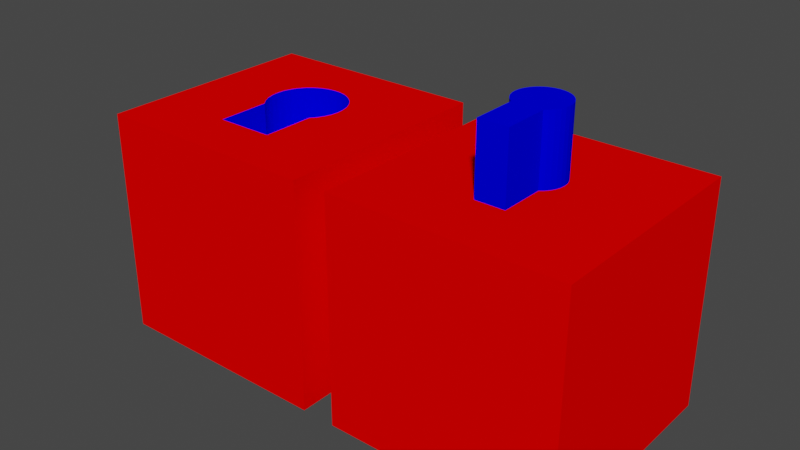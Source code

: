 # Source: Key_Caps_and_Bottles.blend  (saved by Blender 4.0.36; exported with 4.5.12 LTS)
import bpy
from mathutils import Matrix  # noqa: F401  (used for matrix-valued properties, if any)

bpy.ops.wm.read_factory_settings(use_empty=True)
scene = bpy.context.scene
scene.name = 'Scene'

# ---- collections
col_collection = bpy.data.collections.new('Collection'); scene.collection.children.link(col_collection)

# ---- materials (node trees are filled in below, after node groups)
mat_red = bpy.data.materials.new('Red')
mat_red.use_transparent_shadow = False
mat_blue = bpy.data.materials.new('Blue')
mat_blue.use_transparent_shadow = False

# ---- material node trees
mat_red.use_nodes = True; mat_red.node_tree.nodes.clear()
_N = mat_red.node_tree.nodes; _L = mat_red.node_tree.links
n0 = _N.new('ShaderNodeOutputMaterial'); n0.name = 'Material Output'; n0.location = (0, 0)
n1 = _N.new('ShaderNodeBsdfDiffuse'); n1.name = 'Diffuse BSDF'; n1.location = (0, 0)
n1.inputs[0].default_value = (1.0, 0.0, 0.0, 1.0)
_L.new(n1.outputs[0], n0.inputs[0])
n0.is_active_output = True
mat_blue.use_nodes = True; mat_blue.node_tree.nodes.clear()
_N = mat_blue.node_tree.nodes; _L = mat_blue.node_tree.links
n0 = _N.new('ShaderNodeOutputMaterial'); n0.name = 'Material Output'; n0.location = (0, 0)
n1 = _N.new('ShaderNodeBsdfDiffuse'); n1.name = 'Diffuse BSDF'; n1.location = (0, 0)
n1.inputs[0].default_value = (0.0, 0.0, 1.0, 1.0)
_L.new(n1.outputs[0], n0.inputs[0])
n0.is_active_output = True

# ---- world
world_world = bpy.data.worlds.new('World'); scene.world = world_world
world_world.use_nodes = True; world_world.node_tree.nodes.clear()
_N = world_world.node_tree.nodes; _L = world_world.node_tree.links
n0 = _N.new('ShaderNodeOutputWorld'); n0.name = 'World Output'; n0.location = (300, 300)
n1 = _N.new('ShaderNodeBackground'); n1.name = 'Background'; n1.location = (10, 300)
n1.inputs[0].default_value = (0.05088, 0.05088, 0.05088, 1.0)
_L.new(n1.outputs[0], n0.inputs[0])
n0.is_active_output = True
world_world.color = (0.05088, 0.05088, 0.05088)
world_world.use_sun_shadow = False
world_world.sun_shadow_jitter_overblur = 0.0

# ---- meshes
me_cube = bpy.data.meshes.new('Cube')
me_cube.from_pydata([(-0.038, -0.038, -0.038), (0.00969, -0.02035, 0.0114), (-0.038, -0.038, 0.038), (-0.01339, 0.006629, 0.0114), (-0.038, 0.038, -0.038), (-0.038, 0.038, 0.038), (0.038, -0.038, -0.038), (-0.00969, -0.02035, 0.0114), (0.038, -0.038, 0.038), (-0.01314, 0.009243, 0.0114), (0.038, 0.038, -0.038), (0.038, 0.038, 0.038), (-0.01238, 0.01176, 0.0114), (0.00969, 0.008909, 0.0114), (-0.00969, 0.008909, 0.0114), (-0.01114, 0.01407, 0.0114), (-0.009472, 0.0161, 0.0114), (-0.007442, 0.01777, 0.0114), (-0.005126, 0.019, 0.0114), (-0.002613, 0.01977, 0.0114), (-1.016e-09, 0.02002, 0.0114), (0.002613, 0.01977, 0.0114), (0.005126, 0.019, 0.0114), (0.007442, 0.01777, 0.0114), (0.009472, 0.0161, 0.0114), (0.01114, 0.01407, 0.0114), (0.01238, 0.01176, 0.0114), (0.01314, 0.009243, 0.0114), (0.01339, 0.006629, 0.0114), (0.01314, 0.004016, 0.0114), (0.01238, 0.001503, 0.0114), (0.01114, -0.0008125, 0.0114), (0.009472, -0.002842, 0.0114), (0.007442, -0.004508, 0.0114), (0.005126, -0.005746, 0.0114), (0.002613, -0.006508, 0.0114), (1.547e-10, -0.006766, 0.0114), (-0.002613, -0.006508, 0.0114), (-0.005126, -0.005746, 0.0114), (-0.007442, -0.004508, 0.0114), (-0.009472, -0.002842, 0.0114), (-0.01114, -0.0008126, 0.0114), (-0.01238, 0.001503, 0.0114), (-0.01314, 0.004016, 0.0114), (-0.00969, -0.002576, 0.0114), (0.00969, -0.002576, 0.0114), (0.00969, 0.008557, 0.0114), (-0.0006498, -0.006702, 0.0114), (0.009421, 0.008503, 0.0114), (0.0004401, -0.005056, 0.0114), (-0.01339, 0.006629, 0.038), (-0.01314, 0.004016, 0.038), (-0.01314, 0.009243, 0.038), (-0.01238, 0.01176, 0.038), (-0.00969, -0.002576, 0.038), (-0.01238, 0.001503, 0.038), (-0.01114, -0.0008126, 0.038), (-0.01114, 0.01407, 0.038), (-0.007442, 0.01777, 0.038), (-1.016e-09, 0.02002, 0.038), (-0.002613, 0.01977, 0.038), (-0.005126, 0.019, 0.038), (0.005126, 0.019, 0.038), (0.009472, 0.0161, 0.038), (0.01114, 0.01407, 0.038), (0.007442, 0.01777, 0.038), (0.002613, 0.01977, 0.038), (-0.009472, 0.0161, 0.038), (-0.00969, -0.02035, 0.038), (0.01114, -0.0008125, 0.038), (0.00969, -0.02035, 0.038), (0.00969, -0.002576, 0.038), (0.01238, 0.01176, 0.038), (0.01314, 0.004016, 0.038), (0.01339, 0.006629, 0.038), (0.01238, 0.001503, 0.038), (0.01314, 0.009243, 0.038)], [], [(0, 2, 5, 4), (4, 5, 11, 10), (10, 11, 8, 6), (6, 8, 2, 0), (4, 10, 6, 0), (54, 56, 55, 51, 50, 52, 53, 57, 67, 58, 61, 60, 59, 66, 62, 65, 63, 64, 72, 76, 74, 73, 75, 69, 71, 70, 8, 11, 5, 2, 68), (68, 2, 8, 70), (1, 7, 68, 70), (68, 7, 44, 54), (45, 1, 70, 71), (44, 7, 1, 45, 32, 33, 34, 35, 36, 47, 37, 38, 39, 40), (39, 38, 37, 47, 49, 35, 34, 33, 32, 45, 46, 48, 13, 14, 44, 40), (35, 49, 47, 36), (46, 13, 48), (50, 3, 9, 52), (52, 9, 12, 53), (53, 12, 15, 57), (57, 15, 16, 67), (67, 16, 17, 58), (58, 17, 18, 61), (61, 18, 19, 60), (60, 19, 20, 59), (59, 20, 21, 66), (66, 21, 22, 62), (62, 22, 23, 65), (65, 23, 24, 63), (24, 25, 64, 63), (25, 26, 72, 64), (26, 27, 76, 72), (27, 28, 74, 76), (28, 29, 73, 74), (29, 30, 75, 73), (30, 31, 69, 75), (31, 45, 71, 69), (54, 44, 41, 56), (56, 41, 42, 55), (55, 42, 43, 51), (51, 43, 3, 50), (9, 3, 43, 42, 41, 44, 14, 13, 46, 45, 31, 30, 29, 28, 27, 26, 25, 24, 23, 22, 21, 20, 19, 18, 17, 16, 15, 12)])
me_cube.polygons.foreach_set('material_index', [0, 0, 0, 0, 0, 0, 0, 1, 1, 1, 1, 1, 1, 1, 1, 1, 1, 1, 1, 1, 1, 1, 1, 1, 1, 1, 1, 1, 1, 1, 1, 1, 1, 1, 1, 1, 1, 1, 1])
_uv = me_cube.uv_layers.new(name='UVMap')
_uv.uv.foreach_set('vector', [0.375, 0.0, 0.625, 0.0, 0.625, 0.25, 0.375, 0.25, 0.375, 0.25, 0.625, 0.25, 0.625, 0.5, 0.375, 0.5, 0.375, 0.5, 0.625, 0.5, 0.625, 0.75, 0.375, 0.75, 0.375, 0.75, 0.625, 0.75, 0.625, 1.0, 0.375, 1.0, 0.125, 0.5, 0.375, 0.5, 0.375, 0.75, 0.125, 0.75, 0.7819, 0.6335, 0.7866, 0.6277, 0.7907, 0.6201, 0.7932, 0.6118, 0.7941, 0.6032, 0.7932, 0.5946, 0.7907, 0.5863, 0.7866, 0.5787, 0.7812, 0.572, 0.7745, 0.5666, 0.7669, 0.5625, 0.7586, 0.56, 0.75, 0.5591, 0.7414, 0.56, 0.7331, 0.5625, 0.7255, 0.5666, 0.7188, 0.572, 0.7134, 0.5787, 0.7093, 0.5863, 0.7068, 0.5946, 0.7059, 0.6032, 0.7068, 0.6118, 0.7093, 0.6201, 0.7134, 0.6277, 0.7181, 0.6335, 0.7181, 0.6919, 0.625, 0.75, 0.625, 0.5, 0.875, 0.5, 0.875, 0.75, 0.7819, 0.6919, 0.7819, 0.6919, 0.875, 0.75, 0.625, 0.75, 0.7181, 0.6919, 0.375, 0.0, 0.375, 0.25, 0.5938, 0.25, 0.5937, 0.0, 0.5938, 0.25, 0.375, 0.25, 0.375, 0.4019, 0.5938, 0.4019, 0.375, 0.8481, 0.375, 1.0, 0.5938, 1.0, 0.5937, 0.8481, 0.2769, 0.5, 0.125, 0.5, 0.125, 0.75, 0.2769, 0.75, 0.2746, 0.7472, 0.2604, 0.721, 0.2498, 0.6911, 0.2433, 0.6587, 0.2411, 0.625, 0.2416, 0.6166, 0.2433, 0.5913, 0.2498, 0.5589, 0.2604, 0.529, 0.2746, 0.5028, 0.2604, 0.529, 0.2498, 0.5589, 0.2433, 0.5913, 0.2416, 0.6166, 0.2557, 0.6307, 0.2433, 0.6587, 0.2498, 0.6911, 0.2604, 0.721, 0.2746, 0.7472, 0.2769, 0.75, 0.372, 0.75, 0.3715, 0.7465, 0.375, 0.75, 0.375, 0.5, 0.2769, 0.5, 0.2746, 0.5028, 0.2433, 0.6587, 0.2557, 0.6307, 0.2416, 0.6166, 0.2411, 0.625, 0.372, 0.75, 0.375, 0.75, 0.3715, 0.7465, 1.0, 0.9375, 1.0, 0.5, 0.9688, 0.5, 0.9688, 0.9375, 0.9688, 0.9375, 0.9688, 0.5, 0.9375, 0.5, 0.9375, 0.9375, 0.9375, 0.9375, 0.9375, 0.5, 0.9062, 0.5, 0.9062, 0.9375, 0.9062, 0.9375, 0.9062, 0.5, 0.875, 0.5, 0.875, 0.9375, 0.875, 0.9375, 0.875, 0.5, 0.8438, 0.5, 0.8438, 0.9375, 0.8438, 0.9375, 0.8438, 0.5, 0.8125, 0.5, 0.8125, 0.9375, 0.8125, 0.9375, 0.8125, 0.5, 0.7812, 0.5, 0.7812, 0.9375, 0.7812, 0.9375, 0.7812, 0.5, 0.75, 0.5, 0.75, 0.9375, 0.75, 0.9375, 0.75, 0.5, 0.7188, 0.5, 0.7188, 0.9375, 0.7188, 0.9375, 0.7188, 0.5, 0.6875, 0.5, 0.6875, 0.9375, 0.6875, 0.9375, 0.6875, 0.5, 0.6562, 0.5, 0.6562, 0.9375, 0.6562, 0.9375, 0.6562, 0.5, 0.625, 0.5, 0.625, 0.9375, 0.625, 0.5, 0.5938, 0.5, 0.5938, 0.9375, 0.625, 0.9375, 0.5938, 0.5, 0.5625, 0.5, 0.5625, 0.9375, 0.5938, 0.9375, 0.5625, 0.5, 0.5312, 0.5, 0.5312, 0.9375, 0.5625, 0.9375, 0.5312, 0.5, 0.5, 0.5, 0.5, 0.9375, 0.5312, 0.9375, 0.5, 0.5, 0.4688, 0.5, 0.4688, 0.9375, 0.5, 0.9375, 0.4688, 0.5, 0.4375, 0.5, 0.4375, 0.9375, 0.4688, 0.9375, 0.4375, 0.5, 0.4062, 0.5, 0.4062, 0.9375, 0.4375, 0.9375, 0.4062, 0.5, 0.3791, 0.5, 0.3791, 0.9375, 0.4062, 0.9375, 0.1209, 0.9375, 0.1209, 0.5, 0.09375, 0.5, 0.09375, 0.9375, 0.09375, 0.9375, 0.09375, 0.5, 0.0625, 0.5, 0.0625, 0.9375, 0.0625, 0.9375, 0.0625, 0.5, 0.03125, 0.5, 0.03125, 0.9375, 0.03125, 0.9375, 0.03125, 0.5, 0.0, 0.5, 0.0, 0.9375, 0.7968, 0.4854, 0.75, 0.49, 0.7032, 0.4854, 0.6582, 0.4717, 0.6167, 0.4496, 0.5851, 0.4236, 0.7909, 0.4236, 0.7909, 0.07638, 0.7845, 0.07638, 0.5851, 0.07638, 0.6167, 0.05045, 0.6582, 0.02827, 0.7032, 0.01461, 0.75, 0.01, 0.7968, 0.01461, 0.8418, 0.02827, 0.8833, 0.05045, 0.9197, 0.08029, 0.9496, 0.1167, 0.9717, 0.1582, 0.9854, 0.2032, 0.99, 0.25, 0.9854, 0.2968, 0.9717, 0.3418, 0.9496, 0.3833, 0.9197, 0.4197, 0.8833, 0.4496, 0.8418, 0.4717])
me_cube.materials.append(mat_red)
me_cube.materials.append(mat_blue)
me_cube.update()
me_cube_001 = bpy.data.meshes.new('Cube.001')
me_cube_001.from_pydata([(-0.038, -0.038, -0.038), (-0.038, -0.038, 0.038), (-0.038, 0.038, -0.038), (-0.038, 0.038, 0.038), (0.038, -0.038, -0.038), (0.038, -0.038, 0.038), (0.038, 0.038, -0.038), (0.038, 0.038, 0.038), (0.00494, -0.01656, 0.038), (-0.008645, 0.005674, 0.038), (0.00494, -0.01656, 0.0608), (-0.008645, 0.005674, 0.0608), (-0.00494, -0.01656, 0.038), (-0.008479, 0.00736, 0.038), (-0.00494, -0.01656, 0.0608), (-0.008479, 0.00736, 0.0608), (-0.007987, 0.008982, 0.038), (0.00494, 0.003204, 0.038), (-0.007987, 0.008982, 0.0608), (0.00494, 0.003204, 0.0608), (-0.007188, 0.01048, 0.038), (-0.00494, 0.003204, 0.038), (-0.007188, 0.01048, 0.0608), (-0.00494, 0.003204, 0.0608), (-0.006113, 0.01179, 0.038), (-0.006113, 0.01179, 0.0608), (-0.004803, 0.01286, 0.038), (-0.004803, 0.01286, 0.0608), (-0.003308, 0.01366, 0.038), (-0.003308, 0.01366, 0.0608), (-0.001687, 0.01415, 0.038), (-0.001687, 0.01415, 0.0608), (-4.942e-10, 0.01432, 0.038), (-4.942e-10, 0.01432, 0.0608), (0.001687, 0.01415, 0.038), (0.001687, 0.01415, 0.0608), (0.003308, 0.01366, 0.038), (0.003308, 0.01366, 0.0608), (0.004803, 0.01286, 0.038), (0.004803, 0.01286, 0.0608), (0.006113, 0.01179, 0.038), (0.006113, 0.01179, 0.0608), (0.007188, 0.01048, 0.038), (0.007188, 0.01048, 0.0608), (0.007987, 0.008982, 0.038), (0.007987, 0.008982, 0.0608), (0.008479, 0.00736, 0.038), (0.008479, 0.00736, 0.0608), (0.008645, 0.005674, 0.038), (0.008645, 0.005674, 0.0608), (0.008479, 0.003987, 0.038), (0.008479, 0.003987, 0.0608), (0.007987, 0.002365, 0.038), (0.007987, 0.002365, 0.0608), (0.007188, 0.0008707, 0.038), (0.007188, 0.0008707, 0.0608), (0.006113, -0.0004394, 0.038), (0.006113, -0.0004394, 0.0608), (0.004803, -0.001514, 0.038), (0.004803, -0.001514, 0.0608), (0.003308, -0.002313, 0.038), (0.003308, -0.002313, 0.0608), (0.001687, -0.002805, 0.038), (0.001687, -0.002805, 0.0608), (2.616e-10, -0.002971, 0.038), (2.616e-10, -0.002971, 0.0608), (-0.001687, -0.002805, 0.038), (-0.001687, -0.002805, 0.0608), (-0.003308, -0.002313, 0.038), (-0.003308, -0.002313, 0.0608), (-0.004803, -0.001514, 0.038), (-0.004803, -0.001514, 0.0608), (-0.006113, -0.0004394, 0.038), (-0.006113, -0.0004394, 0.0608), (-0.007188, 0.0008707, 0.038), (-0.007188, 0.0008707, 0.0608), (-0.007987, 0.002365, 0.038), (-0.007987, 0.002365, 0.0608), (-0.008479, 0.003987, 0.038), (-0.008479, 0.003987, 0.0608), (-0.00494, -0.001402, 0.0608), (-0.00494, -0.001402, 0.038), (0.00494, -0.001402, 0.0608), (0.00494, -0.001402, 0.038), (0.00198, -0.002716, 0.038), (-0.00198, -0.002716, 0.0608), (0.002676, -0.001325, 0.038), (-0.002375, -0.001927, 0.0608)], [], [(0, 1, 3, 2), (2, 3, 7, 6), (6, 7, 5, 4), (4, 5, 1, 0), (2, 6, 4, 0), (7, 3, 1, 5), (8, 10, 14, 12), (12, 14, 80, 81), (82, 10, 8, 83), (83, 8, 12, 81, 70, 68, 66, 64, 62, 84, 60, 58), (62, 86, 84), (83, 58, 60, 84, 86, 62, 64, 66, 68, 70, 81, 21, 17), (71, 80, 14, 10, 82, 59, 61, 63, 65, 67, 85, 69), (87, 69, 85), (80, 71, 69, 87, 85, 67, 65, 63, 61, 59, 82, 19, 23), (9, 11, 15, 13), (13, 15, 18, 16), (16, 18, 22, 20), (20, 22, 25, 24), (24, 25, 27, 26), (26, 27, 29, 28), (28, 29, 31, 30), (30, 31, 33, 32), (32, 33, 35, 34), (34, 35, 37, 36), (36, 37, 39, 38), (38, 39, 41, 40), (40, 41, 43, 42), (42, 43, 45, 44), (44, 45, 47, 46), (46, 47, 49, 48), (48, 49, 51, 50), (50, 51, 53, 52), (52, 53, 55, 54), (54, 55, 57, 56), (56, 57, 82, 83), (80, 73, 72, 81), (72, 73, 75, 74), (74, 75, 77, 76), (82, 57, 55, 53, 51, 49, 47, 45, 43, 41, 39, 37, 35, 33, 31, 29, 27, 25, 22, 18, 15, 11, 79, 77, 75, 73, 80, 23, 19), (76, 77, 79, 78), (78, 79, 11, 9), (81, 72, 74, 76, 78, 9, 13, 16, 20, 24, 26, 28, 30, 32, 34, 36, 38, 40, 42, 44, 46, 48, 50, 52, 54, 56, 83, 17, 21)])
me_cube_001.polygons.foreach_set('material_index', [0, 0, 0, 0, 0, 0, 1, 1, 1, 0, 0, 0, 1, 1, 1, 1, 1, 1, 1, 1, 1, 1, 1, 1, 1, 1, 1, 1, 1, 1, 1, 1, 1, 1, 1, 1, 1, 1, 1, 1, 1, 1, 0])
_uv = me_cube_001.uv_layers.new(name='UVMap')
_uv.uv.foreach_set('vector', [0.375, 0.0, 0.625, 0.0, 0.625, 0.25, 0.375, 0.25, 0.375, 0.25, 0.625, 0.25, 0.625, 0.5, 0.375, 0.5, 0.375, 0.5, 0.625, 0.5, 0.625, 0.75, 0.375, 0.75, 0.375, 0.75, 0.625, 0.75, 0.625, 1.0, 0.375, 1.0, 0.125, 0.5, 0.375, 0.5, 0.375, 0.75, 0.125, 0.75, 0.625, 0.5, 0.875, 0.5, 0.875, 0.75, 0.625, 0.75, 0.375, 0.0, 0.625, 0.0, 0.625, 0.25, 0.375, 0.25, 0.375, 0.25, 0.625, 0.25, 0.625, 0.4417, 0.375, 0.4417, 0.625, 0.8083, 0.625, 1.0, 0.375, 1.0, 0.375, 0.8083, 0.3167, 0.75, 0.125, 0.75, 0.125, 0.5, 0.3167, 0.5, 0.3153, 0.5035, 0.3052, 0.5413, 0.299, 0.5823, 0.2969, 0.625, 0.299, 0.6677, 0.3001, 0.6751, 0.3052, 0.7087, 0.3153, 0.7465, 0.299, 0.6677, 0.3177, 0.6927, 0.3001, 0.6751, 0.3167, 0.75, 0.3153, 0.7465, 0.3052, 0.7087, 0.3001, 0.6751, 0.3177, 0.6927, 0.299, 0.6677, 0.2969, 0.625, 0.299, 0.5823, 0.3052, 0.5413, 0.3153, 0.5035, 0.3167, 0.5, 0.375, 0.5, 0.375, 0.75, 0.6847, 0.5035, 0.6833, 0.5, 0.875, 0.5, 0.875, 0.75, 0.6833, 0.75, 0.6847, 0.7465, 0.6948, 0.7087, 0.701, 0.6677, 0.7031, 0.625, 0.701, 0.5823, 0.6999, 0.5749, 0.6948, 0.5413, 0.6899, 0.5649, 0.6948, 0.5413, 0.6999, 0.5749, 0.6833, 0.5, 0.6847, 0.5035, 0.6948, 0.5413, 0.6899, 0.5649, 0.6999, 0.5749, 0.701, 0.5823, 0.7031, 0.625, 0.701, 0.6677, 0.6948, 0.7087, 0.6847, 0.7465, 0.6833, 0.75, 0.625, 0.75, 0.625, 0.5, 1.0, 0.5, 1.0, 1.0, 0.9688, 1.0, 0.9688, 0.5, 0.9688, 0.5, 0.9688, 1.0, 0.9375, 1.0, 0.9375, 0.5, 0.9375, 0.5, 0.9375, 1.0, 0.9062, 1.0, 0.9062, 0.5, 0.9062, 0.5, 0.9062, 1.0, 0.875, 1.0, 0.875, 0.5, 0.875, 0.5, 0.875, 1.0, 0.8438, 1.0, 0.8438, 0.5, 0.8438, 0.5, 0.8438, 1.0, 0.8125, 1.0, 0.8125, 0.5, 0.8125, 0.5, 0.8125, 1.0, 0.7812, 1.0, 0.7812, 0.5, 0.7812, 0.5, 0.7812, 1.0, 0.75, 1.0, 0.75, 0.5, 0.75, 0.5, 0.75, 1.0, 0.7188, 1.0, 0.7188, 0.5, 0.7188, 0.5, 0.7188, 1.0, 0.6875, 1.0, 0.6875, 0.5, 0.6875, 0.5, 0.6875, 1.0, 0.6562, 1.0, 0.6562, 0.5, 0.6562, 0.5, 0.6562, 1.0, 0.625, 1.0, 0.625, 0.5, 0.625, 0.5, 0.625, 1.0, 0.5938, 1.0, 0.5938, 0.5, 0.5938, 0.5, 0.5938, 1.0, 0.5625, 1.0, 0.5625, 0.5, 0.5625, 0.5, 0.5625, 1.0, 0.5312, 1.0, 0.5312, 0.5, 0.5312, 0.5, 0.5312, 1.0, 0.5, 1.0, 0.5, 0.5, 0.5, 0.5, 0.5, 1.0, 0.4688, 1.0, 0.4688, 0.5, 0.4688, 0.5, 0.4688, 1.0, 0.4375, 1.0, 0.4375, 0.5, 0.4375, 0.5, 0.4375, 1.0, 0.4062, 1.0, 0.4062, 0.5, 0.4062, 0.5, 0.4062, 1.0, 0.375, 1.0, 0.375, 0.5, 0.375, 0.5, 0.375, 1.0, 0.347, 1.0, 0.347, 0.5, 0.153, 1.0, 0.125, 1.0, 0.125, 0.5, 0.153, 0.5, 0.125, 0.5, 0.125, 1.0, 0.09375, 1.0, 0.09375, 0.5, 0.09375, 0.5, 0.09375, 1.0, 0.0625, 1.0, 0.0625, 0.5, 0.05357, 0.1129, 0.08029, 0.08029, 0.1167, 0.05045, 0.1582, 0.02827, 0.2032, 0.01461, 0.25, 0.01, 0.2968, 0.01461, 0.3418, 0.02827, 0.3833, 0.05045, 0.4197, 0.08029, 0.4496, 0.1167, 0.4717, 0.1582, 0.4854, 0.2032, 0.49, 0.25, 0.4854, 0.2968, 0.4717, 0.3418, 0.4496, 0.3833, 0.4197, 0.4197, 0.3833, 0.4496, 0.3418, 0.4717, 0.2968, 0.4854, 0.25, 0.49, 0.2032, 0.4854, 0.1582, 0.4717, 0.1167, 0.4496, 0.08029, 0.4197, 0.05357, 0.3871, 0.1814, 0.3871, 0.1814, 0.1129, 0.0625, 0.5, 0.0625, 1.0, 0.03125, 1.0, 0.03125, 0.5, 0.03125, 0.5, 0.03125, 1.0, 0.0, 1.0, 0.0, 0.5, 0.5536, 0.3871, 0.5803, 0.4197, 0.6167, 0.4496, 0.6582, 0.4717, 0.7032, 0.4854, 0.75, 0.49, 0.7968, 0.4854, 0.8418, 0.4717, 0.8833, 0.4496, 0.9197, 0.4197, 0.9496, 0.3833, 0.9717, 0.3418, 0.9854, 0.2968, 0.99, 0.25, 0.9854, 0.2032, 0.9717, 0.1582, 0.9496, 0.1167, 0.9197, 0.08029, 0.8833, 0.05045, 0.8418, 0.02827, 0.7968, 0.01461, 0.75, 0.01, 0.7032, 0.01461, 0.6582, 0.02827, 0.6167, 0.05045, 0.5803, 0.08029, 0.5536, 0.1129, 0.6814, 0.1129, 0.6814, 0.3871])
me_cube_001.materials.append(mat_red)
me_cube_001.materials.append(mat_blue)
me_cube_001.update()

# ---- objects
ob_bottle = bpy.data.objects.new('Bottle', me_cube)
ob_cap = bpy.data.objects.new('Cap', me_cube_001)

# ---- transforms, parenting, visibility, modifiers, constraints
ob_bottle.location = (0.0, 0.0, 0.0)
ob_cap.location = (0.0874, 0.0, 0.0)

# ---- collection membership
col_collection.objects.link(ob_bottle)
col_collection.objects.link(ob_cap)

# ---- scene / render settings (as saved in the file)
scene.frame_start = 1; scene.frame_end = 250; scene.frame_set(1)
scene.render.engine = 'BLENDER_EEVEE_NEXT'
scene.cycles.sampling_pattern = 'TABULATED_SOBOL'
scene.cycles.use_light_tree = False
scene.view_settings.view_transform = 'Filmic'
bpy.context.view_layer.update()

# ---- added for rendering (the .blend has no active camera and no usable light): camera, sun
cam_auto = bpy.data.cameras.new('AutoCamera')
cam_auto.lens = 50.0
cam_auto.sensor_width = 36.0
cam_auto.clip_end = 1000.0
ob_auto_camera = bpy.data.objects.new('AutoCamera', cam_auto)
scene.collection.objects.link(ob_auto_camera)
ob_auto_camera.location = (0.233849, -0.228179, 0.163519)
ob_auto_camera.rotation_euler = (1.09748, -7.21219e-08, 0.694738)
scene.camera = ob_auto_camera
light_auto_sun = bpy.data.lights.new('AutoSun', 'SUN')
light_auto_sun.energy = 3.0
light_auto_sun.angle = 0.0523599
ob_auto_sun = bpy.data.objects.new('AutoSun', light_auto_sun)
scene.collection.objects.link(ob_auto_sun)
ob_auto_sun.rotation_euler = (0.872665, 0.174533, 0.523599)
bpy.context.view_layer.update()
